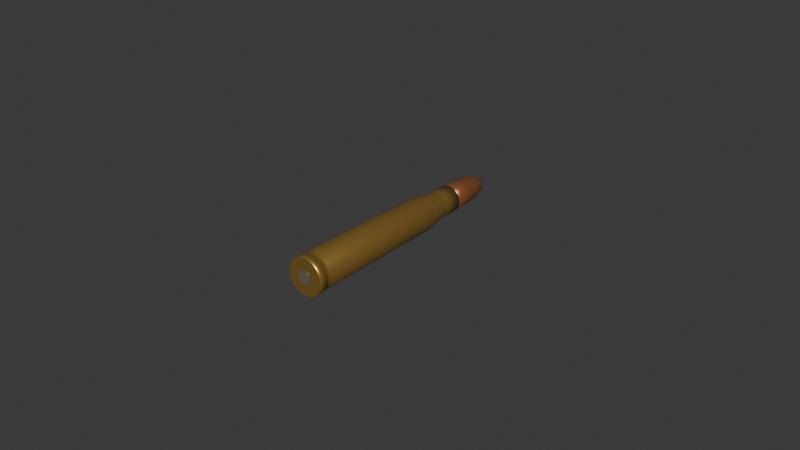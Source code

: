 # Source: Cartridge792.blend  (saved by Blender 5.2.44; exported with 4.5.12 LTS)
import bpy
from mathutils import Matrix  # noqa: F401  (used for matrix-valued properties, if any)

bpy.ops.wm.read_factory_settings(use_empty=True)
scene = bpy.context.scene
scene.name = 'Scene'

# ---- collections
col_collection = bpy.data.collections.new('Collection'); scene.collection.children.link(col_collection)

# ---- materials (node trees are filled in below, after node groups)
mat_cartridge_brass = bpy.data.materials.new('Cartridge_Brass')
mat_cartridge_brass.diffuse_color = (0.52, 0.31, 0.075, 1.0)
mat_cartridge_copper = bpy.data.materials.new('Cartridge_Copper')
mat_cartridge_copper.diffuse_color = (0.48, 0.18, 0.07, 1.0)
mat_cartridge_primer = bpy.data.materials.new('Cartridge_Primer')
mat_cartridge_primer.diffuse_color = (0.34, 0.3, 0.21, 1.0)

# ---- material node trees
mat_cartridge_brass.use_nodes = True; mat_cartridge_brass.node_tree.nodes.clear()
_N = mat_cartridge_brass.node_tree.nodes; _L = mat_cartridge_brass.node_tree.links
n0 = _N.new('ShaderNodeBsdfPrincipled'); n0.name = 'Principled BSDF'; n0.location = (-200, 100)
n0.inputs[0].default_value = (0.52, 0.31, 0.075, 1.0)
n0.inputs[1].default_value = 0.72
n0.inputs[2].default_value = 0.32
n0.inputs[10].default_value = 0.005
n1 = _N.new('ShaderNodeOutputMaterial'); n1.name = 'Material Output'; n1.location = (200, 100)
_L.new(n0.outputs[0], n1.inputs[0])
n1.is_active_output = True
mat_cartridge_copper.use_nodes = True; mat_cartridge_copper.node_tree.nodes.clear()
_N = mat_cartridge_copper.node_tree.nodes; _L = mat_cartridge_copper.node_tree.links
n0 = _N.new('ShaderNodeBsdfPrincipled'); n0.name = 'Principled BSDF'; n0.location = (-200, 100)
n0.inputs[0].default_value = (0.48, 0.18, 0.07, 1.0)
n0.inputs[1].default_value = 0.66
n0.inputs[2].default_value = 0.3
n0.inputs[10].default_value = 0.005
n1 = _N.new('ShaderNodeOutputMaterial'); n1.name = 'Material Output'; n1.location = (200, 100)
_L.new(n0.outputs[0], n1.inputs[0])
n1.is_active_output = True
mat_cartridge_primer.use_nodes = True; mat_cartridge_primer.node_tree.nodes.clear()
_N = mat_cartridge_primer.node_tree.nodes; _L = mat_cartridge_primer.node_tree.links
n0 = _N.new('ShaderNodeBsdfPrincipled'); n0.name = 'Principled BSDF'; n0.location = (-200, 100)
n0.inputs[0].default_value = (0.34, 0.3, 0.21, 1.0)
n0.inputs[1].default_value = 0.65
n0.inputs[2].default_value = 0.42
n0.inputs[10].default_value = 0.005
n1 = _N.new('ShaderNodeOutputMaterial'); n1.name = 'Material Output'; n1.location = (200, 100)
_L.new(n0.outputs[0], n1.inputs[0])
n1.is_active_output = True

# ---- world
world_world = bpy.data.worlds.new('World'); scene.world = world_world
world_world.use_nodes = True; world_world.node_tree.nodes.clear()
_N = world_world.node_tree.nodes; _L = world_world.node_tree.links
n0 = _N.new('ShaderNodeOutputWorld'); n0.name = 'World Output'; n0.location = (200, 100)
n1 = _N.new('ShaderNodeBackground'); n1.name = 'Background'; n1.location = (-200, 100)
n1.inputs[0].default_value = (0.05088, 0.05088, 0.05088, 1.0)
_L.new(n1.outputs[0], n0.inputs[0])
n0.is_active_output = True
world_world.color = (0.05088, 0.05088, 0.05088)
world_world.sun_shadow_jitter_overblur = 0.0

# ---- meshes
me_casebrass = bpy.data.meshes.new('CaseBrass')
me_casebrass.from_pydata([(0.0058, -0.04, 0.0), (0.005602, -0.04, 0.001501), (0.005023, -0.04, 0.0029), (0.004101, -0.04, 0.004101), (0.0029, -0.04, 0.005023), (0.001501, -0.04, 0.005602), (3.551e-19, -0.04, 0.0058), (-0.001501, -0.04, 0.005602), (-0.0029, -0.04, 0.005023), (-0.004101, -0.04, 0.004101), (-0.005023, -0.04, 0.0029), (-0.005602, -0.04, 0.001501), (-0.0058, -0.04, 7.103e-19), (-0.005602, -0.04, -0.001501), (-0.005023, -0.04, -0.0029), (-0.004101, -0.04, -0.004101), (-0.0029, -0.04, -0.005023), (-0.001501, -0.04, -0.005602), (-1.065e-18, -0.04, -0.0058), (0.001501, -0.04, -0.005602), (0.0029, -0.04, -0.005023), (0.004101, -0.04, -0.004101), (0.005023, -0.04, -0.0029), (0.005602, -0.04, -0.001501), (0.006, -0.039, 0.0), (0.005796, -0.039, 0.001553), (0.005196, -0.039, 0.003), (0.004243, -0.039, 0.004243), (0.003, -0.039, 0.005196), (0.001553, -0.039, 0.005796), (3.674e-19, -0.039, 0.006), (-0.001553, -0.039, 0.005796), (-0.003, -0.039, 0.005196), (-0.004243, -0.039, 0.004243), (-0.005196, -0.039, 0.003), (-0.005796, -0.039, 0.001553), (-0.006, -0.039, 7.348e-19), (-0.005796, -0.039, -0.001553), (-0.005196, -0.039, -0.003), (-0.004243, -0.039, -0.004243), (-0.003, -0.039, -0.005196), (-0.001553, -0.039, -0.005796), (-1.102e-18, -0.039, -0.006), (0.001553, -0.039, -0.005796), (0.003, -0.039, -0.005196), (0.004243, -0.039, -0.004243), (0.005196, -0.039, -0.003), (0.005796, -0.039, -0.001553), (0.006, -0.0378, 0.0), (0.005796, -0.0378, 0.001553), (0.005196, -0.0378, 0.003), (0.004243, -0.0378, 0.004243), (0.003, -0.0378, 0.005196), (0.001553, -0.0378, 0.005796), (3.674e-19, -0.0378, 0.006), (-0.001553, -0.0378, 0.005796), (-0.003, -0.0378, 0.005196), (-0.004243, -0.0378, 0.004243), (-0.005196, -0.0378, 0.003), (-0.005796, -0.0378, 0.001553), (-0.006, -0.0378, 7.348e-19), (-0.005796, -0.0378, -0.001553), (-0.005196, -0.0378, -0.003), (-0.004243, -0.0378, -0.004243), (-0.003, -0.0378, -0.005196), (-0.001553, -0.0378, -0.005796), (-1.102e-18, -0.0378, -0.006), (0.001553, -0.0378, -0.005796), (0.003, -0.0378, -0.005196), (0.004243, -0.0378, -0.004243), (0.005196, -0.0378, -0.003), (0.005796, -0.0378, -0.001553), (0.00525, -0.037, 0.0), (0.005071, -0.037, 0.001359), (0.004547, -0.037, 0.002625), (0.003712, -0.037, 0.003712), (0.002625, -0.037, 0.004547), (0.001359, -0.037, 0.005071), (3.215e-19, -0.037, 0.00525), (-0.001359, -0.037, 0.005071), (-0.002625, -0.037, 0.004547), (-0.003712, -0.037, 0.003712), (-0.004547, -0.037, 0.002625), (-0.005071, -0.037, 0.001359), (-0.00525, -0.037, 6.429e-19), (-0.005071, -0.037, -0.001359), (-0.004547, -0.037, -0.002625), (-0.003712, -0.037, -0.003712), (-0.002625, -0.037, -0.004547), (-0.001359, -0.037, -0.005071), (-9.644e-19, -0.037, -0.00525), (0.001359, -0.037, -0.005071), (0.002625, -0.037, -0.004547), (0.003712, -0.037, -0.003712), (0.004547, -0.037, -0.002625), (0.005071, -0.037, -0.001359), (0.00525, -0.0355, 0.0), (0.005071, -0.0355, 0.001359), (0.004547, -0.0355, 0.002625), (0.003712, -0.0355, 0.003712), (0.002625, -0.0355, 0.004547), (0.001359, -0.0355, 0.005071), (3.215e-19, -0.0355, 0.00525), (-0.001359, -0.0355, 0.005071), (-0.002625, -0.0355, 0.004547), (-0.003712, -0.0355, 0.003712), (-0.004547, -0.0355, 0.002625), (-0.005071, -0.0355, 0.001359), (-0.00525, -0.0355, 6.429e-19), (-0.005071, -0.0355, -0.001359), (-0.004547, -0.0355, -0.002625), (-0.003712, -0.0355, -0.003712), (-0.002625, -0.0355, -0.004547), (-0.001359, -0.0355, -0.005071), (-9.644e-19, -0.0355, -0.00525), (0.001359, -0.0355, -0.005071), (0.002625, -0.0355, -0.004547), (0.003712, -0.0355, -0.003712), (0.004547, -0.0355, -0.002625), (0.005071, -0.0355, -0.001359), (0.0058, -0.0348, 0.0), (0.005602, -0.0348, 0.001501), (0.005023, -0.0348, 0.0029), (0.004101, -0.0348, 0.004101), (0.0029, -0.0348, 0.005023), (0.001501, -0.0348, 0.005602), (3.551e-19, -0.0348, 0.0058), (-0.001501, -0.0348, 0.005602), (-0.0029, -0.0348, 0.005023), (-0.004101, -0.0348, 0.004101), (-0.005023, -0.0348, 0.0029), (-0.005602, -0.0348, 0.001501), (-0.0058, -0.0348, 7.103e-19), (-0.005602, -0.0348, -0.001501), (-0.005023, -0.0348, -0.0029), (-0.004101, -0.0348, -0.004101), (-0.0029, -0.0348, -0.005023), (-0.001501, -0.0348, -0.005602), (-1.065e-18, -0.0348, -0.0058), (0.001501, -0.0348, -0.005602), (0.0029, -0.0348, -0.005023), (0.004101, -0.0348, -0.004101), (0.005023, -0.0348, -0.0029), (0.005602, -0.0348, -0.001501), (0.0054, 0.009, 0.0), (0.005216, 0.009, 0.001398), (0.004677, 0.009, 0.0027), (0.003818, 0.009, 0.003818), (0.0027, 0.009, 0.004677), (0.001398, 0.009, 0.005216), (3.307e-19, 0.009, 0.0054), (-0.001398, 0.009, 0.005216), (-0.0027, 0.009, 0.004677), (-0.003818, 0.009, 0.003818), (-0.004677, 0.009, 0.0027), (-0.005216, 0.009, 0.001398), (-0.0054, 0.009, 6.613e-19), (-0.005216, 0.009, -0.001398), (-0.004677, 0.009, -0.0027), (-0.003818, 0.009, -0.003818), (-0.0027, 0.009, -0.004677), (-0.001398, 0.009, -0.005216), (-9.92e-19, 0.009, -0.0054), (0.001398, 0.009, -0.005216), (0.0027, 0.009, -0.004677), (0.003818, 0.009, -0.003818), (0.004677, 0.009, -0.0027), (0.005216, 0.009, -0.001398), (0.0043, 0.015, 0.0), (0.004153, 0.015, 0.001113), (0.003724, 0.015, 0.00215), (0.003041, 0.015, 0.003041), (0.00215, 0.015, 0.003724), (0.001113, 0.015, 0.004153), (2.633e-19, 0.015, 0.0043), (-0.001113, 0.015, 0.004153), (-0.00215, 0.015, 0.003724), (-0.003041, 0.015, 0.003041), (-0.003724, 0.015, 0.00215), (-0.004153, 0.015, 0.001113), (-0.0043, 0.015, 5.266e-19), (-0.004153, 0.015, -0.001113), (-0.003724, 0.015, -0.00215), (-0.003041, 0.015, -0.003041), (-0.00215, 0.015, -0.003724), (-0.001113, 0.015, -0.004153), (-7.899e-19, 0.015, -0.0043), (0.001113, 0.015, -0.004153), (0.00215, 0.015, -0.003724), (0.003041, 0.015, -0.003041), (0.003724, 0.015, -0.00215), (0.004153, 0.015, -0.001113), (0.00425, 0.018, 0.0), (0.004105, 0.018, 0.0011), (0.003681, 0.018, 0.002125), (0.003005, 0.018, 0.003005), (0.002125, 0.018, 0.003681), (0.0011, 0.018, 0.004105), (2.602e-19, 0.018, 0.00425), (-0.0011, 0.018, 0.004105), (-0.002125, 0.018, 0.003681), (-0.003005, 0.018, 0.003005), (-0.003681, 0.018, 0.002125), (-0.004105, 0.018, 0.0011), (-0.00425, 0.018, 5.205e-19), (-0.004105, 0.018, -0.0011), (-0.003681, 0.018, -0.002125), (-0.003005, 0.018, -0.003005), (-0.002125, 0.018, -0.003681), (-0.0011, 0.018, -0.004105), (-7.807e-19, 0.018, -0.00425), (0.0011, 0.018, -0.004105), (0.002125, 0.018, -0.003681), (0.003005, 0.018, -0.003005), (0.003681, 0.018, -0.002125), (0.004105, 0.018, -0.0011), (0.00425, 0.023, 0.0), (0.004105, 0.023, 0.0011), (0.003681, 0.023, 0.002125), (0.003005, 0.023, 0.003005), (0.002125, 0.023, 0.003681), (0.0011, 0.023, 0.004105), (2.602e-19, 0.023, 0.00425), (-0.0011, 0.023, 0.004105), (-0.002125, 0.023, 0.003681), (-0.003005, 0.023, 0.003005), (-0.003681, 0.023, 0.002125), (-0.004105, 0.023, 0.0011), (-0.00425, 0.023, 5.205e-19), (-0.004105, 0.023, -0.0011), (-0.003681, 0.023, -0.002125), (-0.003005, 0.023, -0.003005), (-0.002125, 0.023, -0.003681), (-0.0011, 0.023, -0.004105), (-7.807e-19, 0.023, -0.00425), (0.0011, 0.023, -0.004105), (0.002125, 0.023, -0.003681), (0.003005, 0.023, -0.003005), (0.003681, 0.023, -0.002125), (0.004105, 0.023, -0.0011)], [], [(0, 24, 25, 1), (1, 25, 26, 2), (2, 26, 27, 3), (3, 27, 28, 4), (4, 28, 29, 5), (5, 29, 30, 6), (6, 30, 31, 7), (7, 31, 32, 8), (8, 32, 33, 9), (9, 33, 34, 10), (10, 34, 35, 11), (11, 35, 36, 12), (12, 36, 37, 13), (13, 37, 38, 14), (14, 38, 39, 15), (15, 39, 40, 16), (16, 40, 41, 17), (17, 41, 42, 18), (18, 42, 43, 19), (19, 43, 44, 20), (20, 44, 45, 21), (21, 45, 46, 22), (22, 46, 47, 23), (23, 47, 24, 0), (24, 48, 49, 25), (25, 49, 50, 26), (26, 50, 51, 27), (27, 51, 52, 28), (28, 52, 53, 29), (29, 53, 54, 30), (30, 54, 55, 31), (31, 55, 56, 32), (32, 56, 57, 33), (33, 57, 58, 34), (34, 58, 59, 35), (35, 59, 60, 36), (36, 60, 61, 37), (37, 61, 62, 38), (38, 62, 63, 39), (39, 63, 64, 40), (40, 64, 65, 41), (41, 65, 66, 42), (42, 66, 67, 43), (43, 67, 68, 44), (44, 68, 69, 45), (45, 69, 70, 46), (46, 70, 71, 47), (47, 71, 48, 24), (48, 72, 73, 49), (49, 73, 74, 50), (50, 74, 75, 51), (51, 75, 76, 52), (52, 76, 77, 53), (53, 77, 78, 54), (54, 78, 79, 55), (55, 79, 80, 56), (56, 80, 81, 57), (57, 81, 82, 58), (58, 82, 83, 59), (59, 83, 84, 60), (60, 84, 85, 61), (61, 85, 86, 62), (62, 86, 87, 63), (63, 87, 88, 64), (64, 88, 89, 65), (65, 89, 90, 66), (66, 90, 91, 67), (67, 91, 92, 68), (68, 92, 93, 69), (69, 93, 94, 70), (70, 94, 95, 71), (71, 95, 72, 48), (72, 96, 97, 73), (73, 97, 98, 74), (74, 98, 99, 75), (75, 99, 100, 76), (76, 100, 101, 77), (77, 101, 102, 78), (78, 102, 103, 79), (79, 103, 104, 80), (80, 104, 105, 81), (81, 105, 106, 82), (82, 106, 107, 83), (83, 107, 108, 84), (84, 108, 109, 85), (85, 109, 110, 86), (86, 110, 111, 87), (87, 111, 112, 88), (88, 112, 113, 89), (89, 113, 114, 90), (90, 114, 115, 91), (91, 115, 116, 92), (92, 116, 117, 93), (93, 117, 118, 94), (94, 118, 119, 95), (95, 119, 96, 72), (96, 120, 121, 97), (97, 121, 122, 98), (98, 122, 123, 99), (99, 123, 124, 100), (100, 124, 125, 101), (101, 125, 126, 102), (102, 126, 127, 103), (103, 127, 128, 104), (104, 128, 129, 105), (105, 129, 130, 106), (106, 130, 131, 107), (107, 131, 132, 108), (108, 132, 133, 109), (109, 133, 134, 110), (110, 134, 135, 111), (111, 135, 136, 112), (112, 136, 137, 113), (113, 137, 138, 114), (114, 138, 139, 115), (115, 139, 140, 116), (116, 140, 141, 117), (117, 141, 142, 118), (118, 142, 143, 119), (119, 143, 120, 96), (120, 144, 145, 121), (121, 145, 146, 122), (122, 146, 147, 123), (123, 147, 148, 124), (124, 148, 149, 125), (125, 149, 150, 126), (126, 150, 151, 127), (127, 151, 152, 128), (128, 152, 153, 129), (129, 153, 154, 130), (130, 154, 155, 131), (131, 155, 156, 132), (132, 156, 157, 133), (133, 157, 158, 134), (134, 158, 159, 135), (135, 159, 160, 136), (136, 160, 161, 137), (137, 161, 162, 138), (138, 162, 163, 139), (139, 163, 164, 140), (140, 164, 165, 141), (141, 165, 166, 142), (142, 166, 167, 143), (143, 167, 144, 120), (144, 168, 169, 145), (145, 169, 170, 146), (146, 170, 171, 147), (147, 171, 172, 148), (148, 172, 173, 149), (149, 173, 174, 150), (150, 174, 175, 151), (151, 175, 176, 152), (152, 176, 177, 153), (153, 177, 178, 154), (154, 178, 179, 155), (155, 179, 180, 156), (156, 180, 181, 157), (157, 181, 182, 158), (158, 182, 183, 159), (159, 183, 184, 160), (160, 184, 185, 161), (161, 185, 186, 162), (162, 186, 187, 163), (163, 187, 188, 164), (164, 188, 189, 165), (165, 189, 190, 166), (166, 190, 191, 167), (167, 191, 168, 144), (168, 192, 193, 169), (169, 193, 194, 170), (170, 194, 195, 171), (171, 195, 196, 172), (172, 196, 197, 173), (173, 197, 198, 174), (174, 198, 199, 175), (175, 199, 200, 176), (176, 200, 201, 177), (177, 201, 202, 178), (178, 202, 203, 179), (179, 203, 204, 180), (180, 204, 205, 181), (181, 205, 206, 182), (182, 206, 207, 183), (183, 207, 208, 184), (184, 208, 209, 185), (185, 209, 210, 186), (186, 210, 211, 187), (187, 211, 212, 188), (188, 212, 213, 189), (189, 213, 214, 190), (190, 214, 215, 191), (191, 215, 192, 168), (192, 216, 217, 193), (193, 217, 218, 194), (194, 218, 219, 195), (195, 219, 220, 196), (196, 220, 221, 197), (197, 221, 222, 198), (198, 222, 223, 199), (199, 223, 224, 200), (200, 224, 225, 201), (201, 225, 226, 202), (202, 226, 227, 203), (203, 227, 228, 204), (204, 228, 229, 205), (205, 229, 230, 206), (206, 230, 231, 207), (207, 231, 232, 208), (208, 232, 233, 209), (209, 233, 234, 210), (210, 234, 235, 211), (211, 235, 236, 212), (212, 236, 237, 213), (213, 237, 238, 214), (214, 238, 239, 215), (215, 239, 216, 192), (0, 1, 2, 3, 4, 5, 6, 7, 8, 9, 10, 11, 12, 13, 14, 15, 16, 17, 18, 19, 20, 21, 22, 23), (239, 238, 237, 236, 235, 234, 233, 232, 231, 230, 229, 228, 227, 226, 225, 224, 223, 222, 221, 220, 219, 218, 217, 216)])
me_casebrass.polygons.foreach_set('use_smooth', [1, 1, 1, 1, 1, 1, 1, 1, 1, 1, 1, 1, 1, 1, 1, 1, 1, 1, 1, 1, 1, 1, 1, 1, 1, 1, 1, 1, 1, 1, 1, 1, 1, 1, 1, 1, 1, 1, 1, 1, 1, 1, 1, 1, 1, 1, 1, 1, 1, 1, 1, 1, 1, 1, 1, 1, 1, 1, 1, 1, 1, 1, 1, 1, 1, 1, 1, 1, 1, 1, 1, 1, 1, 1, 1, 1, 1, 1, 1, 1, 1, 1, 1, 1, 1, 1, 1, 1, 1, 1, 1, 1, 1, 1, 1, 1, 1, 1, 1, 1, 1, 1, 1, 1, 1, 1, 1, 1, 1, 1, 1, 1, 1, 1, 1, 1, 1, 1, 1, 1, 1, 1, 1, 1, 1, 1, 1, 1, 1, 1, 1, 1, 1, 1, 1, 1, 1, 1, 1, 1, 1, 1, 1, 1, 1, 1, 1, 1, 1, 1, 1, 1, 1, 1, 1, 1, 1, 1, 1, 1, 1, 1, 1, 1, 1, 1, 1, 1, 1, 1, 1, 1, 1, 1, 1, 1, 1, 1, 1, 1, 1, 1, 1, 1, 1, 1, 1, 1, 1, 1, 1, 1, 1, 1, 1, 1, 1, 1, 1, 1, 1, 1, 1, 1, 1, 1, 1, 1, 1, 1, 1, 1, 1, 1, 1, 1, 0, 0])
me_casebrass.materials.append(mat_cartridge_brass)
me_casebrass.update()
me_projectilecopper = bpy.data.meshes.new('ProjectileCopper')
me_projectilecopper.from_pydata([(0.00405, 0.0225, 0.0), (0.003912, 0.0225, 0.001048), (0.003507, 0.0225, 0.002025), (0.002864, 0.0225, 0.002864), (0.002025, 0.0225, 0.003507), (0.001048, 0.0225, 0.003912), (2.48e-19, 0.0225, 0.00405), (-0.001048, 0.0225, 0.003912), (-0.002025, 0.0225, 0.003507), (-0.002864, 0.0225, 0.002864), (-0.003507, 0.0225, 0.002025), (-0.003912, 0.0225, 0.001048), (-0.00405, 0.0225, 4.96e-19), (-0.003912, 0.0225, -0.001048), (-0.003507, 0.0225, -0.002025), (-0.002864, 0.0225, -0.002864), (-0.002025, 0.0225, -0.003507), (-0.001048, 0.0225, -0.003912), (-7.44e-19, 0.0225, -0.00405), (0.001048, 0.0225, -0.003912), (0.002025, 0.0225, -0.003507), (0.002864, 0.0225, -0.002864), (0.003507, 0.0225, -0.002025), (0.003912, 0.0225, -0.001048), (0.00405, 0.029, 0.0), (0.003912, 0.029, 0.001048), (0.003507, 0.029, 0.002025), (0.002864, 0.029, 0.002864), (0.002025, 0.029, 0.003507), (0.001048, 0.029, 0.003912), (2.48e-19, 0.029, 0.00405), (-0.001048, 0.029, 0.003912), (-0.002025, 0.029, 0.003507), (-0.002864, 0.029, 0.002864), (-0.003507, 0.029, 0.002025), (-0.003912, 0.029, 0.001048), (-0.00405, 0.029, 4.96e-19), (-0.003912, 0.029, -0.001048), (-0.003507, 0.029, -0.002025), (-0.002864, 0.029, -0.002864), (-0.002025, 0.029, -0.003507), (-0.001048, 0.029, -0.003912), (-7.44e-19, 0.029, -0.00405), (0.001048, 0.029, -0.003912), (0.002025, 0.029, -0.003507), (0.002864, 0.029, -0.002864), (0.003507, 0.029, -0.002025), (0.003912, 0.029, -0.001048), (0.00375, 0.033, 0.0), (0.003622, 0.033, 0.0009706), (0.003248, 0.033, 0.001875), (0.002652, 0.033, 0.002652), (0.001875, 0.033, 0.003248), (0.0009706, 0.033, 0.003622), (2.296e-19, 0.033, 0.00375), (-0.0009706, 0.033, 0.003622), (-0.001875, 0.033, 0.003248), (-0.002652, 0.033, 0.002652), (-0.003248, 0.033, 0.001875), (-0.003622, 0.033, 0.0009706), (-0.00375, 0.033, 4.592e-19), (-0.003622, 0.033, -0.0009706), (-0.003248, 0.033, -0.001875), (-0.002652, 0.033, -0.002652), (-0.001875, 0.033, -0.003248), (-0.0009706, 0.033, -0.003622), (-6.889e-19, 0.033, -0.00375), (0.0009706, 0.033, -0.003622), (0.001875, 0.033, -0.003248), (0.002652, 0.033, -0.002652), (0.003248, 0.033, -0.001875), (0.003622, 0.033, -0.0009706), (0.003, 0.036, 0.0), (0.002898, 0.036, 0.0007765), (0.002598, 0.036, 0.0015), (0.002121, 0.036, 0.002121), (0.0015, 0.036, 0.002598), (0.0007765, 0.036, 0.002898), (1.837e-19, 0.036, 0.003), (-0.0007765, 0.036, 0.002898), (-0.0015, 0.036, 0.002598), (-0.002121, 0.036, 0.002121), (-0.002598, 0.036, 0.0015), (-0.002898, 0.036, 0.0007765), (-0.003, 0.036, 3.674e-19), (-0.002898, 0.036, -0.0007765), (-0.002598, 0.036, -0.0015), (-0.002121, 0.036, -0.002121), (-0.0015, 0.036, -0.002598), (-0.0007765, 0.036, -0.002898), (-5.511e-19, 0.036, -0.003), (0.0007765, 0.036, -0.002898), (0.0015, 0.036, -0.002598), (0.002121, 0.036, -0.002121), (0.002598, 0.036, -0.0015), (0.002898, 0.036, -0.0007765), (0.0021, 0.038, 0.0), (0.002028, 0.038, 0.0005435), (0.001819, 0.038, 0.00105), (0.001485, 0.038, 0.001485), (0.00105, 0.038, 0.001819), (0.0005435, 0.038, 0.002028), (1.286e-19, 0.038, 0.0021), (-0.0005435, 0.038, 0.002028), (-0.00105, 0.038, 0.001819), (-0.001485, 0.038, 0.001485), (-0.001819, 0.038, 0.00105), (-0.002028, 0.038, 0.0005435), (-0.0021, 0.038, 2.572e-19), (-0.002028, 0.038, -0.0005435), (-0.001819, 0.038, -0.00105), (-0.001485, 0.038, -0.001485), (-0.00105, 0.038, -0.001819), (-0.0005435, 0.038, -0.002028), (-3.858e-19, 0.038, -0.0021), (0.0005435, 0.038, -0.002028), (0.00105, 0.038, -0.001819), (0.001485, 0.038, -0.001485), (0.001819, 0.038, -0.00105), (0.002028, 0.038, -0.0005435), (0.0011, 0.0393, 0.0), (0.001063, 0.0393, 0.0002847), (0.0009526, 0.0393, 0.00055), (0.0007778, 0.0393, 0.0007778), (0.00055, 0.0393, 0.0009526), (0.0002847, 0.0393, 0.001063), (6.736e-20, 0.0393, 0.0011), (-0.0002847, 0.0393, 0.001063), (-0.00055, 0.0393, 0.0009526), (-0.0007778, 0.0393, 0.0007778), (-0.0009526, 0.0393, 0.00055), (-0.001063, 0.0393, 0.0002847), (-0.0011, 0.0393, 1.347e-19), (-0.001063, 0.0393, -0.0002847), (-0.0009526, 0.0393, -0.00055), (-0.0007778, 0.0393, -0.0007778), (-0.00055, 0.0393, -0.0009526), (-0.0002847, 0.0393, -0.001063), (-2.021e-19, 0.0393, -0.0011), (0.0002847, 0.0393, -0.001063), (0.00055, 0.0393, -0.0009526), (0.0007778, 0.0393, -0.0007778), (0.0009526, 0.0393, -0.00055), (0.001063, 0.0393, -0.0002847), (0.00015, 0.04, 0.0), (0.0001449, 0.04, 3.882e-05), (0.0001299, 0.04, 7.5e-05), (0.0001061, 0.04, 0.0001061), (7.5e-05, 0.04, 0.0001299), (3.882e-05, 0.04, 0.0001449), (9.185e-21, 0.04, 0.00015), (-3.882e-05, 0.04, 0.0001449), (-7.5e-05, 0.04, 0.0001299), (-0.0001061, 0.04, 0.0001061), (-0.0001299, 0.04, 7.5e-05), (-0.0001449, 0.04, 3.882e-05), (-0.00015, 0.04, 1.837e-20), (-0.0001449, 0.04, -3.882e-05), (-0.0001299, 0.04, -7.5e-05), (-0.0001061, 0.04, -0.0001061), (-7.5e-05, 0.04, -0.0001299), (-3.882e-05, 0.04, -0.0001449), (-2.755e-20, 0.04, -0.00015), (3.882e-05, 0.04, -0.0001449), (7.5e-05, 0.04, -0.0001299), (0.0001061, 0.04, -0.0001061), (0.0001299, 0.04, -7.5e-05), (0.0001449, 0.04, -3.882e-05)], [], [(0, 24, 25, 1), (1, 25, 26, 2), (2, 26, 27, 3), (3, 27, 28, 4), (4, 28, 29, 5), (5, 29, 30, 6), (6, 30, 31, 7), (7, 31, 32, 8), (8, 32, 33, 9), (9, 33, 34, 10), (10, 34, 35, 11), (11, 35, 36, 12), (12, 36, 37, 13), (13, 37, 38, 14), (14, 38, 39, 15), (15, 39, 40, 16), (16, 40, 41, 17), (17, 41, 42, 18), (18, 42, 43, 19), (19, 43, 44, 20), (20, 44, 45, 21), (21, 45, 46, 22), (22, 46, 47, 23), (23, 47, 24, 0), (24, 48, 49, 25), (25, 49, 50, 26), (26, 50, 51, 27), (27, 51, 52, 28), (28, 52, 53, 29), (29, 53, 54, 30), (30, 54, 55, 31), (31, 55, 56, 32), (32, 56, 57, 33), (33, 57, 58, 34), (34, 58, 59, 35), (35, 59, 60, 36), (36, 60, 61, 37), (37, 61, 62, 38), (38, 62, 63, 39), (39, 63, 64, 40), (40, 64, 65, 41), (41, 65, 66, 42), (42, 66, 67, 43), (43, 67, 68, 44), (44, 68, 69, 45), (45, 69, 70, 46), (46, 70, 71, 47), (47, 71, 48, 24), (48, 72, 73, 49), (49, 73, 74, 50), (50, 74, 75, 51), (51, 75, 76, 52), (52, 76, 77, 53), (53, 77, 78, 54), (54, 78, 79, 55), (55, 79, 80, 56), (56, 80, 81, 57), (57, 81, 82, 58), (58, 82, 83, 59), (59, 83, 84, 60), (60, 84, 85, 61), (61, 85, 86, 62), (62, 86, 87, 63), (63, 87, 88, 64), (64, 88, 89, 65), (65, 89, 90, 66), (66, 90, 91, 67), (67, 91, 92, 68), (68, 92, 93, 69), (69, 93, 94, 70), (70, 94, 95, 71), (71, 95, 72, 48), (72, 96, 97, 73), (73, 97, 98, 74), (74, 98, 99, 75), (75, 99, 100, 76), (76, 100, 101, 77), (77, 101, 102, 78), (78, 102, 103, 79), (79, 103, 104, 80), (80, 104, 105, 81), (81, 105, 106, 82), (82, 106, 107, 83), (83, 107, 108, 84), (84, 108, 109, 85), (85, 109, 110, 86), (86, 110, 111, 87), (87, 111, 112, 88), (88, 112, 113, 89), (89, 113, 114, 90), (90, 114, 115, 91), (91, 115, 116, 92), (92, 116, 117, 93), (93, 117, 118, 94), (94, 118, 119, 95), (95, 119, 96, 72), (96, 120, 121, 97), (97, 121, 122, 98), (98, 122, 123, 99), (99, 123, 124, 100), (100, 124, 125, 101), (101, 125, 126, 102), (102, 126, 127, 103), (103, 127, 128, 104), (104, 128, 129, 105), (105, 129, 130, 106), (106, 130, 131, 107), (107, 131, 132, 108), (108, 132, 133, 109), (109, 133, 134, 110), (110, 134, 135, 111), (111, 135, 136, 112), (112, 136, 137, 113), (113, 137, 138, 114), (114, 138, 139, 115), (115, 139, 140, 116), (116, 140, 141, 117), (117, 141, 142, 118), (118, 142, 143, 119), (119, 143, 120, 96), (120, 144, 145, 121), (121, 145, 146, 122), (122, 146, 147, 123), (123, 147, 148, 124), (124, 148, 149, 125), (125, 149, 150, 126), (126, 150, 151, 127), (127, 151, 152, 128), (128, 152, 153, 129), (129, 153, 154, 130), (130, 154, 155, 131), (131, 155, 156, 132), (132, 156, 157, 133), (133, 157, 158, 134), (134, 158, 159, 135), (135, 159, 160, 136), (136, 160, 161, 137), (137, 161, 162, 138), (138, 162, 163, 139), (139, 163, 164, 140), (140, 164, 165, 141), (141, 165, 166, 142), (142, 166, 167, 143), (143, 167, 144, 120), (0, 1, 2, 3, 4, 5, 6, 7, 8, 9, 10, 11, 12, 13, 14, 15, 16, 17, 18, 19, 20, 21, 22, 23), (167, 166, 165, 164, 163, 162, 161, 160, 159, 158, 157, 156, 155, 154, 153, 152, 151, 150, 149, 148, 147, 146, 145, 144)])
me_projectilecopper.polygons.foreach_set('use_smooth', [1, 1, 1, 1, 1, 1, 1, 1, 1, 1, 1, 1, 1, 1, 1, 1, 1, 1, 1, 1, 1, 1, 1, 1, 1, 1, 1, 1, 1, 1, 1, 1, 1, 1, 1, 1, 1, 1, 1, 1, 1, 1, 1, 1, 1, 1, 1, 1, 1, 1, 1, 1, 1, 1, 1, 1, 1, 1, 1, 1, 1, 1, 1, 1, 1, 1, 1, 1, 1, 1, 1, 1, 1, 1, 1, 1, 1, 1, 1, 1, 1, 1, 1, 1, 1, 1, 1, 1, 1, 1, 1, 1, 1, 1, 1, 1, 1, 1, 1, 1, 1, 1, 1, 1, 1, 1, 1, 1, 1, 1, 1, 1, 1, 1, 1, 1, 1, 1, 1, 1, 1, 1, 1, 1, 1, 1, 1, 1, 1, 1, 1, 1, 1, 1, 1, 1, 1, 1, 1, 1, 1, 1, 1, 1, 0, 0])
me_projectilecopper.materials.append(mat_cartridge_copper)
me_projectilecopper.update()
me_primer = bpy.data.meshes.new('Primer')
me_primer.from_pydata([(0.0022, -0.04025, 0.0), (0.002125, -0.04025, 0.0005694), (0.001905, -0.04025, 0.0011), (0.001556, -0.04025, 0.001556), (0.0011, -0.04025, 0.001905), (0.0005694, -0.04025, 0.002125), (1.347e-19, -0.04025, 0.0022), (-0.0005694, -0.04025, 0.002125), (-0.0011, -0.04025, 0.001905), (-0.001556, -0.04025, 0.001556), (-0.001905, -0.04025, 0.0011), (-0.002125, -0.04025, 0.0005694), (-0.0022, -0.04025, 2.694e-19), (-0.002125, -0.04025, -0.0005694), (-0.001905, -0.04025, -0.0011), (-0.001556, -0.04025, -0.001556), (-0.0011, -0.04025, -0.001905), (-0.0005694, -0.04025, -0.002125), (-4.041e-19, -0.04025, -0.0022), (0.0005694, -0.04025, -0.002125), (0.0011, -0.04025, -0.001905), (0.001556, -0.04025, -0.001556), (0.001905, -0.04025, -0.0011), (0.002125, -0.04025, -0.0005694), (0.0022, -0.04015, 0.0), (0.002125, -0.04015, 0.0005694), (0.001905, -0.04015, 0.0011), (0.001556, -0.04015, 0.001556), (0.0011, -0.04015, 0.001905), (0.0005694, -0.04015, 0.002125), (1.347e-19, -0.04015, 0.0022), (-0.0005694, -0.04015, 0.002125), (-0.0011, -0.04015, 0.001905), (-0.001556, -0.04015, 0.001556), (-0.001905, -0.04015, 0.0011), (-0.002125, -0.04015, 0.0005694), (-0.0022, -0.04015, 2.694e-19), (-0.002125, -0.04015, -0.0005694), (-0.001905, -0.04015, -0.0011), (-0.001556, -0.04015, -0.001556), (-0.0011, -0.04015, -0.001905), (-0.0005694, -0.04015, -0.002125), (-4.041e-19, -0.04015, -0.0022), (0.0005694, -0.04015, -0.002125), (0.0011, -0.04015, -0.001905), (0.001556, -0.04015, -0.001556), (0.001905, -0.04015, -0.0011), (0.002125, -0.04015, -0.0005694)], [], [(0, 24, 25, 1), (1, 25, 26, 2), (2, 26, 27, 3), (3, 27, 28, 4), (4, 28, 29, 5), (5, 29, 30, 6), (6, 30, 31, 7), (7, 31, 32, 8), (8, 32, 33, 9), (9, 33, 34, 10), (10, 34, 35, 11), (11, 35, 36, 12), (12, 36, 37, 13), (13, 37, 38, 14), (14, 38, 39, 15), (15, 39, 40, 16), (16, 40, 41, 17), (17, 41, 42, 18), (18, 42, 43, 19), (19, 43, 44, 20), (20, 44, 45, 21), (21, 45, 46, 22), (22, 46, 47, 23), (23, 47, 24, 0), (0, 1, 2, 3, 4, 5, 6, 7, 8, 9, 10, 11, 12, 13, 14, 15, 16, 17, 18, 19, 20, 21, 22, 23), (47, 46, 45, 44, 43, 42, 41, 40, 39, 38, 37, 36, 35, 34, 33, 32, 31, 30, 29, 28, 27, 26, 25, 24)])
me_primer.polygons.foreach_set('use_smooth', [1, 1, 1, 1, 1, 1, 1, 1, 1, 1, 1, 1, 1, 1, 1, 1, 1, 1, 1, 1, 1, 1, 1, 1, 0, 0])
me_primer.materials.append(mat_cartridge_primer)
me_primer.update()

# ---- objects
ob_casebrass = bpy.data.objects.new('CaseBrass', me_casebrass)
ob_projectilecopper = bpy.data.objects.new('ProjectileCopper', me_projectilecopper)
ob_primer = bpy.data.objects.new('Primer', me_primer)

# ---- transforms, parenting, visibility, modifiers, constraints
ob_casebrass.location = (0.0, 0.0, 0.0)
ob_projectilecopper.location = (0.0, 0.0, 0.0)
ob_primer.location = (0.0, 0.0, 0.0)

# ---- collection membership
col_collection.objects.link(ob_casebrass)
col_collection.objects.link(ob_projectilecopper)
col_collection.objects.link(ob_primer)

# ---- scene / render settings (as saved in the file)
scene.frame_start = 1; scene.frame_end = 250; scene.frame_set(1)
scene.render.engine = 'BLENDER_EEVEE_NEXT'
scene.render.bake_bias = 0.0
scene.render.bake_samples = 0
scene.render.compositor_device = 'GPU'
scene.eevee.use_volume_custom_range = False
scene.eevee.fast_gi_thickness_near = 0.1
scene.eevee.fast_gi_thickness_far = 0.0
scene.eevee.ray_tracing_options.screen_trace_thickness = 0.1
bpy.context.view_layer.update()

# ---- added for rendering (the .blend has no active camera and no usable light): camera, sun
cam_auto = bpy.data.cameras.new('AutoCamera')
cam_auto.lens = 50.0
cam_auto.sensor_width = 36.0
cam_auto.clip_end = 1000.0
ob_auto_camera = bpy.data.objects.new('AutoCamera', cam_auto)
scene.collection.objects.link(ob_auto_camera)
ob_auto_camera.location = (0.185045, -0.222179, 0.148036)
ob_auto_camera.rotation_euler = (1.09748, -7.21219e-08, 0.694738)
scene.camera = ob_auto_camera
light_auto_sun = bpy.data.lights.new('AutoSun', 'SUN')
light_auto_sun.energy = 3.0
light_auto_sun.angle = 0.0523599
ob_auto_sun = bpy.data.objects.new('AutoSun', light_auto_sun)
scene.collection.objects.link(ob_auto_sun)
ob_auto_sun.rotation_euler = (0.872665, 0.174533, 0.523599)
bpy.context.view_layer.update()
